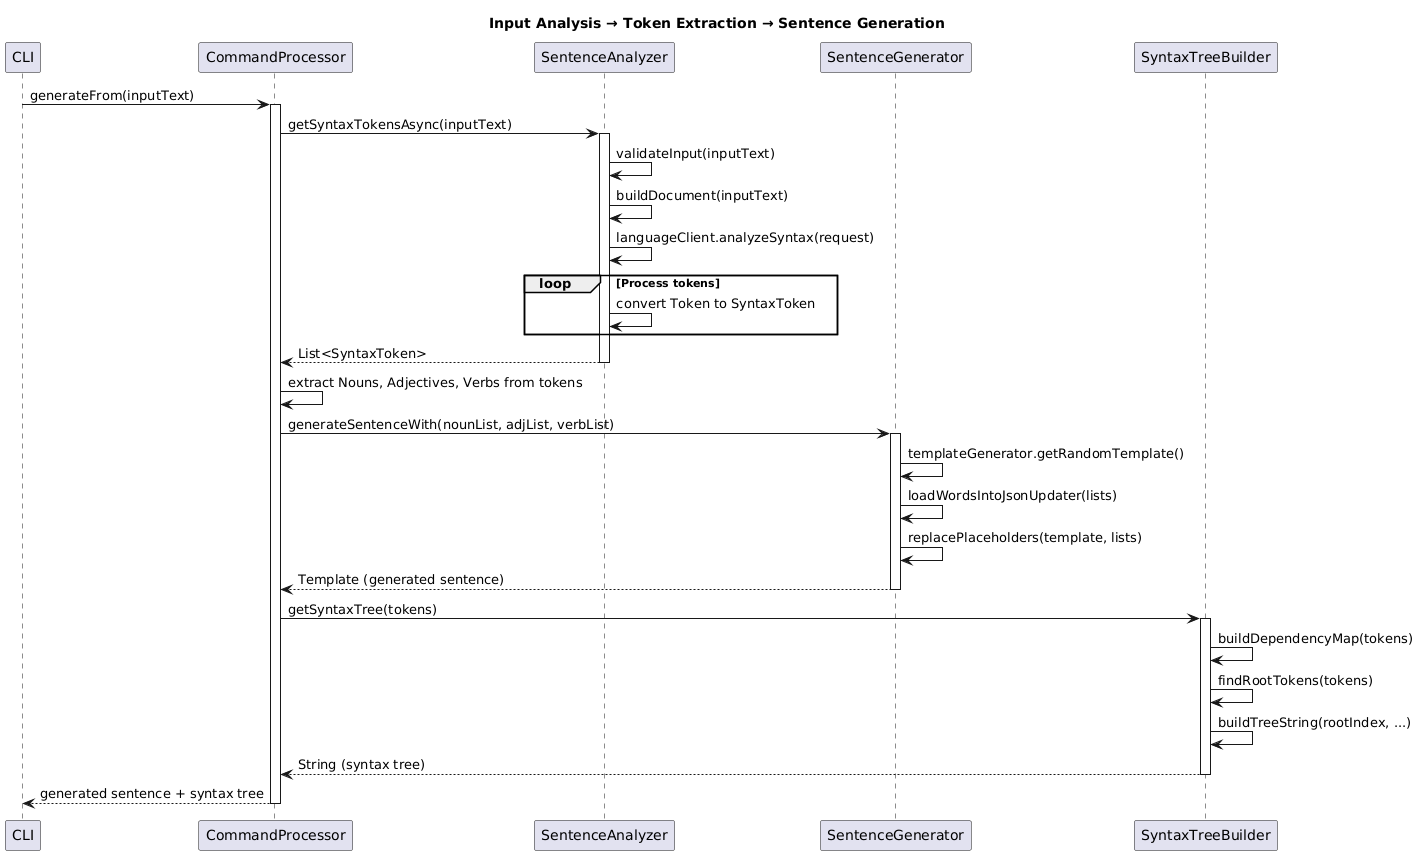

The diagram above was rendered by PlantUML. Its source (embedded in the PNG):
@startuml
title Input Analysis → Token Extraction → Sentence Generation

participant CLI
participant CommandProcessor as CP
participant SentenceAnalyzer as SA
participant SentenceGenerator as SG
participant SyntaxTreeBuilder as STB

CLI -> CP : generateFrom(inputText)
activate CP
CP -> SA : getSyntaxTokensAsync(inputText)
activate SA
SA -> SA : validateInput(inputText)
SA -> SA : buildDocument(inputText)
SA -> SA : languageClient.analyzeSyntax(request)

loop Process tokens
    SA -> SA : convert Token to SyntaxToken
end

SA --> CP : List<SyntaxToken>
deactivate SA

CP -> CP : extract Nouns, Adjectives, Verbs from tokens
CP -> SG : generateSentenceWith(nounList, adjList, verbList)
activate SG
SG -> SG : templateGenerator.getRandomTemplate()
SG -> SG : loadWordsIntoJsonUpdater(lists)
SG -> SG : replacePlaceholders(template, lists)
SG --> CP : Template (generated sentence)
deactivate SG

CP -> STB : getSyntaxTree(tokens)
activate STB
STB -> STB : buildDependencyMap(tokens)
STB -> STB : findRootTokens(tokens)
STB -> STB : buildTreeString(rootIndex, ...)
STB --> CP : String (syntax tree)
deactivate STB

CP --> CLI : generated sentence + syntax tree
deactivate CP
@enduml